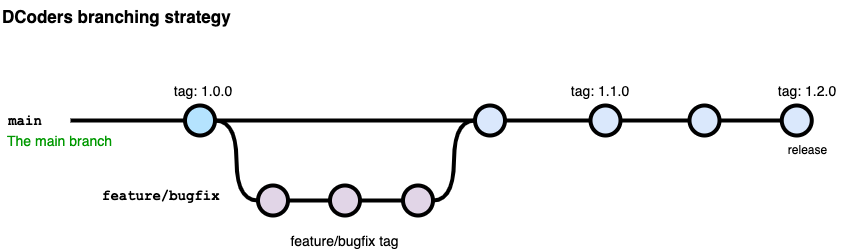

The diagram above was exported from draw.io. Its source (the exported page's mxGraphModel, read from the mxfile embedded in the PNG):
<mxGraphModel dx="946" dy="532" grid="1" gridSize="10" guides="1" tooltips="1" connect="1" arrows="1" fold="1" page="1" pageScale="1" pageWidth="1100" pageHeight="850" math="0" shadow="0">
  <root>
    <mxCell id="0" />
    <mxCell id="1" parent="0" />
    <UserObject label="DCoders branching strategy" link="https://nvie.com/posts/a-successful-git-branching-model/" id="9hBKPDzoitwpIBdzFDQ7-6">
      <mxCell style="text;whiteSpace=wrap;html=1;fontStyle=1;fontSize=17;" parent="1" vertex="1">
        <mxGeometry x="90" y="60" width="542.25" height="30" as="geometry" />
      </mxCell>
    </UserObject>
    <mxCell id="9hBKPDzoitwpIBdzFDQ7-23" value="" style="edgeStyle=orthogonalEdgeStyle;rounded=0;html=1;jettySize=auto;orthogonalLoop=1;plain-blue;endArrow=none;endFill=0;strokeWidth=4;strokeColor=#000000;" parent="1" source="9hBKPDzoitwpIBdzFDQ7-25" target="9hBKPDzoitwpIBdzFDQ7-26" edge="1">
      <mxGeometry x="304.5" y="180" as="geometry" />
    </mxCell>
    <mxCell id="9hBKPDzoitwpIBdzFDQ7-24" style="edgeStyle=orthogonalEdgeStyle;curved=1;rounded=0;html=1;exitX=1;exitY=0.5;exitPerimeter=0;entryX=0;entryY=0.5;entryPerimeter=0;endArrow=none;endFill=0;jettySize=auto;orthogonalLoop=1;strokeWidth=4;fontSize=15;" parent="1" source="9hBKPDzoitwpIBdzFDQ7-25" target="9hBKPDzoitwpIBdzFDQ7-30" edge="1">
      <mxGeometry relative="1" as="geometry" />
    </mxCell>
    <mxCell id="9hBKPDzoitwpIBdzFDQ7-25" value="" style="verticalLabelPosition=bottom;verticalAlign=top;html=1;strokeWidth=4;shape=mxgraph.flowchart.on-page_reference;plain-blue;gradientColor=none;fillColor=#B5E3Fe;strokeColor=#000000;" parent="1" vertex="1">
      <mxGeometry x="274.5" y="165" width="30" height="30" as="geometry" />
    </mxCell>
    <mxCell id="9hBKPDzoitwpIBdzFDQ7-41" value="" style="edgeStyle=orthogonalEdgeStyle;curved=1;rounded=0;orthogonalLoop=1;jettySize=auto;html=1;endArrow=none;endFill=0;strokeWidth=4;fontFamily=Courier New;fontSize=16;" parent="1" source="9hBKPDzoitwpIBdzFDQ7-26" target="9hBKPDzoitwpIBdzFDQ7-40" edge="1">
      <mxGeometry relative="1" as="geometry" />
    </mxCell>
    <mxCell id="9hBKPDzoitwpIBdzFDQ7-26" value="" style="verticalLabelPosition=bottom;verticalAlign=top;html=1;strokeWidth=4;shape=mxgraph.flowchart.on-page_reference;plain-blue;gradientColor=none;strokeColor=#000000;" parent="1" vertex="1">
      <mxGeometry x="564.5" y="165" width="30" height="30" as="geometry" />
    </mxCell>
    <mxCell id="9hBKPDzoitwpIBdzFDQ7-43" value="" style="edgeStyle=orthogonalEdgeStyle;curved=1;rounded=0;orthogonalLoop=1;jettySize=auto;html=1;endArrow=none;endFill=0;strokeWidth=4;fontFamily=Courier New;fontSize=16;" parent="1" source="9hBKPDzoitwpIBdzFDQ7-40" target="9hBKPDzoitwpIBdzFDQ7-42" edge="1">
      <mxGeometry relative="1" as="geometry" />
    </mxCell>
    <mxCell id="9hBKPDzoitwpIBdzFDQ7-40" value="" style="verticalLabelPosition=bottom;verticalAlign=top;html=1;strokeWidth=4;shape=mxgraph.flowchart.on-page_reference;plain-blue;gradientColor=none;strokeColor=#000000;" parent="1" vertex="1">
      <mxGeometry x="680" y="165" width="30" height="30" as="geometry" />
    </mxCell>
    <mxCell id="9hBKPDzoitwpIBdzFDQ7-56" value="" style="edgeStyle=orthogonalEdgeStyle;curved=1;rounded=0;orthogonalLoop=1;jettySize=auto;html=1;endArrow=none;endFill=0;strokeWidth=4;fontFamily=Courier New;fontSize=16;" parent="1" source="9hBKPDzoitwpIBdzFDQ7-42" target="9hBKPDzoitwpIBdzFDQ7-55" edge="1">
      <mxGeometry relative="1" as="geometry" />
    </mxCell>
    <mxCell id="9hBKPDzoitwpIBdzFDQ7-42" value="" style="verticalLabelPosition=bottom;verticalAlign=top;html=1;strokeWidth=4;shape=mxgraph.flowchart.on-page_reference;plain-blue;gradientColor=none;strokeColor=#000000;" parent="1" vertex="1">
      <mxGeometry x="779" y="165" width="30" height="30" as="geometry" />
    </mxCell>
    <mxCell id="9hBKPDzoitwpIBdzFDQ7-55" value="" style="verticalLabelPosition=bottom;verticalAlign=top;html=1;strokeWidth=4;shape=mxgraph.flowchart.on-page_reference;plain-blue;gradientColor=none;strokeColor=#000000;" parent="1" vertex="1">
      <mxGeometry x="871.25" y="165" width="30" height="30" as="geometry" />
    </mxCell>
    <mxCell id="9hBKPDzoitwpIBdzFDQ7-27" value="" style="edgeStyle=orthogonalEdgeStyle;rounded=0;html=1;jettySize=auto;orthogonalLoop=1;strokeWidth=4;endArrow=none;endFill=0;" parent="1" target="9hBKPDzoitwpIBdzFDQ7-25" edge="1">
      <mxGeometry x="204.5" y="180" as="geometry">
        <mxPoint x="160" y="180" as="sourcePoint" />
      </mxGeometry>
    </mxCell>
    <mxCell id="9hBKPDzoitwpIBdzFDQ7-28" value="main" style="text;html=1;strokeColor=none;fillColor=none;align=center;verticalAlign=middle;whiteSpace=wrap;overflow=hidden;fontSize=14;fontStyle=1;fontFamily=Courier New;" parent="1" vertex="1">
      <mxGeometry x="90" y="170" width="50" height="20" as="geometry" />
    </mxCell>
    <mxCell id="9hBKPDzoitwpIBdzFDQ7-29" style="edgeStyle=orthogonalEdgeStyle;curved=1;rounded=0;html=1;exitX=1;exitY=0.5;exitPerimeter=0;entryX=0;entryY=0.5;entryPerimeter=0;endArrow=none;endFill=0;jettySize=auto;orthogonalLoop=1;strokeWidth=4;fontSize=15;" parent="1" source="9hBKPDzoitwpIBdzFDQ7-30" target="9hBKPDzoitwpIBdzFDQ7-32" edge="1">
      <mxGeometry relative="1" as="geometry" />
    </mxCell>
    <mxCell id="9hBKPDzoitwpIBdzFDQ7-30" value="" style="verticalLabelPosition=bottom;verticalAlign=top;html=1;strokeWidth=4;shape=mxgraph.flowchart.on-page_reference;plain-purple;gradientColor=none;strokeColor=#000000;" parent="1" vertex="1">
      <mxGeometry x="347.5" y="245" width="30" height="30" as="geometry" />
    </mxCell>
    <mxCell id="9hBKPDzoitwpIBdzFDQ7-31" style="edgeStyle=orthogonalEdgeStyle;curved=1;rounded=0;html=1;exitX=1;exitY=0.5;exitPerimeter=0;entryX=0;entryY=0.5;entryPerimeter=0;endArrow=none;endFill=0;jettySize=auto;orthogonalLoop=1;strokeWidth=4;fontSize=15;" parent="1" source="9hBKPDzoitwpIBdzFDQ7-32" target="9hBKPDzoitwpIBdzFDQ7-34" edge="1">
      <mxGeometry relative="1" as="geometry" />
    </mxCell>
    <mxCell id="9hBKPDzoitwpIBdzFDQ7-32" value="" style="verticalLabelPosition=bottom;verticalAlign=top;html=1;strokeWidth=4;shape=mxgraph.flowchart.on-page_reference;plain-purple;gradientColor=none;strokeColor=#000000;" parent="1" vertex="1">
      <mxGeometry x="419.5" y="245" width="30" height="30" as="geometry" />
    </mxCell>
    <mxCell id="9hBKPDzoitwpIBdzFDQ7-33" style="edgeStyle=orthogonalEdgeStyle;curved=1;rounded=0;html=1;exitX=1;exitY=0.5;exitPerimeter=0;entryX=0;entryY=0.5;entryPerimeter=0;endArrow=none;endFill=0;jettySize=auto;orthogonalLoop=1;strokeWidth=4;fontSize=15;" parent="1" source="9hBKPDzoitwpIBdzFDQ7-34" target="9hBKPDzoitwpIBdzFDQ7-26" edge="1">
      <mxGeometry relative="1" as="geometry" />
    </mxCell>
    <mxCell id="9hBKPDzoitwpIBdzFDQ7-34" value="" style="verticalLabelPosition=bottom;verticalAlign=top;html=1;strokeWidth=4;shape=mxgraph.flowchart.on-page_reference;plain-purple;gradientColor=none;strokeColor=#000000;" parent="1" vertex="1">
      <mxGeometry x="492.5" y="245" width="30" height="30" as="geometry" />
    </mxCell>
    <mxCell id="9hBKPDzoitwpIBdzFDQ7-35" value="feature/bugfix" style="text;html=1;strokeColor=none;fillColor=none;align=left;verticalAlign=middle;whiteSpace=wrap;overflow=hidden;fontSize=14;fontStyle=1;fontFamily=Courier New;" parent="1" vertex="1">
      <mxGeometry x="190" y="245" width="240" height="20" as="geometry" />
    </mxCell>
    <mxCell id="9hBKPDzoitwpIBdzFDQ7-37" value="The main branch&lt;br&gt;" style="text;html=1;strokeColor=none;fillColor=none;align=left;verticalAlign=middle;whiteSpace=wrap;overflow=hidden;fontSize=14;fontStyle=0;fontColor=#009900;" parent="1" vertex="1">
      <mxGeometry x="95.25" y="190" width="132.25" height="20" as="geometry" />
    </mxCell>
    <mxCell id="9hBKPDzoitwpIBdzFDQ7-39" value="tag: 1.0.0" style="text;html=1;strokeColor=none;fillColor=none;align=center;verticalAlign=middle;whiteSpace=wrap;overflow=hidden;fontSize=14;" parent="1" vertex="1">
      <mxGeometry x="258.38" y="140" width="70" height="20" as="geometry" />
    </mxCell>
    <mxCell id="9hBKPDzoitwpIBdzFDQ7-44" value="tag: 1.1.0" style="text;html=1;strokeColor=none;fillColor=none;align=center;verticalAlign=middle;whiteSpace=wrap;overflow=hidden;fontSize=14;" parent="1" vertex="1">
      <mxGeometry x="654.5" y="140" width="70" height="20" as="geometry" />
    </mxCell>
    <mxCell id="9hBKPDzoitwpIBdzFDQ7-60" value="tag: 1.2.0" style="text;html=1;strokeColor=none;fillColor=none;align=center;verticalAlign=middle;whiteSpace=wrap;overflow=hidden;fontSize=14;" parent="1" vertex="1">
      <mxGeometry x="862.25" y="140" width="70" height="20" as="geometry" />
    </mxCell>
    <mxCell id="i_fqTVYanGCs9o4iukO2-4" value="release" style="text;html=1;align=center;verticalAlign=middle;resizable=0;points=[];autosize=1;strokeColor=none;fillColor=none;" vertex="1" parent="1">
      <mxGeometry x="872.25" y="200" width="50" height="20" as="geometry" />
    </mxCell>
    <mxCell id="i_fqTVYanGCs9o4iukO2-5" value="feature/bugfix tag" style="text;html=1;strokeColor=none;fillColor=none;align=center;verticalAlign=middle;whiteSpace=wrap;overflow=hidden;fontSize=14;" vertex="1" parent="1">
      <mxGeometry x="363.25" y="290" width="142.5" height="20" as="geometry" />
    </mxCell>
  </root>
</mxGraphModel>